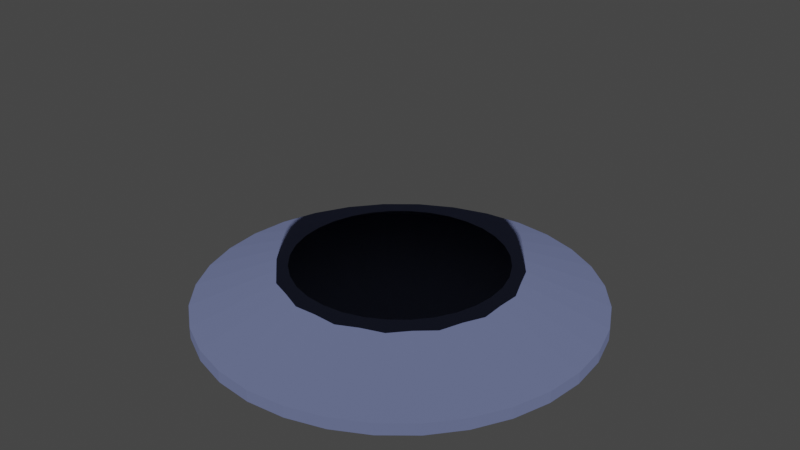 # Source: Ufo_v1.blend  (saved by Blender 2.81.16; exported with 4.5.12 LTS)
import bpy
from mathutils import Matrix  # noqa: F401  (used for matrix-valued properties, if any)

bpy.ops.wm.read_factory_settings(use_empty=True)
scene = bpy.context.scene
scene.name = 'Scene'

# ---- collections
col_collection = bpy.data.collections.new('Collection'); scene.collection.children.link(col_collection)

# ---- materials (node trees are filled in below, after node groups)
mat_material_001 = bpy.data.materials.new('Material.001')
mat_material_001.surface_render_method = 'BLENDED'
mat_material_001.blend_method = 'BLEND'
mat_material_001.alpha_threshold = 0.892
mat_material_001.use_transparency_overlap = False
mat_material_001.show_transparent_back = False
mat_material_001.use_backface_culling = True
mat_material_001.use_transparent_shadow = False
mat_material_001.use_raytrace_refraction = True
mat_material_001.use_screen_refraction = True
mat_material_001.refraction_depth = 0.4
mat_material_001.thickness_mode = 'SLAB'
mat_material_001.diffuse_color = (0.141, 0.7323, 1.0, 1.0)
mat_material_001.roughness = 0.5652
mat_material_001.specular_intensity = 1.0
mat_material_002 = bpy.data.materials.new('Material.002')
mat_material_002.use_transparent_shadow = False

# ---- material node trees
mat_material_001.use_nodes = True; mat_material_001.node_tree.nodes.clear()
_N = mat_material_001.node_tree.nodes; _L = mat_material_001.node_tree.links
n0 = _N.new('ShaderNodeOutputMaterial'); n0.name = 'Material Output'; n0.location = (300, 300)
n1 = _N.new('ShaderNodeBsdfTransparent'); n1.name = 'Transparent BSDF'; n1.location = (10, 300)
_L.new(n1.outputs[0], n0.inputs[0])
n0.is_active_output = True
mat_material_002.use_nodes = True; mat_material_002.node_tree.nodes.clear()
_N = mat_material_002.node_tree.nodes; _L = mat_material_002.node_tree.links
n0 = _N.new('ShaderNodeOutputMaterial'); n0.name = 'Material Output'; n0.location = (300, 300)
n1 = _N.new('ShaderNodeBsdfDiffuse'); n1.name = 'Diffuse BSDF'; n1.location = (10, 300)
n1.inputs[0].default_value = (0.1172, 0.1384, 0.2529, 1.0)
n1.inputs[1].default_value = 0.5
_L.new(n1.outputs[0], n0.inputs[0])
n0.is_active_output = True

# ---- world
world_world = bpy.data.worlds.new('World'); scene.world = world_world
world_world.use_nodes = True; world_world.node_tree.nodes.clear()
_N = world_world.node_tree.nodes; _L = world_world.node_tree.links
n0 = _N.new('ShaderNodeOutputWorld'); n0.name = 'World Output'; n0.location = (300, 300)
n1 = _N.new('ShaderNodeBackground'); n1.name = 'Background'; n1.location = (10, 300)
n1.inputs[0].default_value = (0.05088, 0.05088, 0.05088, 1.0)
_L.new(n1.outputs[0], n0.inputs[0])
n0.is_active_output = True
world_world.color = (0.05088, 0.05088, 0.05088)
world_world.use_sun_shadow = False
world_world.sun_shadow_jitter_overblur = 0.0

# ---- meshes
me_cylinder = bpy.data.meshes.new('Cylinder')
me_cylinder.from_pydata([(0.0, 0.7236, -0.7236), (-4.246e-07, 1.198, -0.401), (0.1412, 0.7097, -0.7236), (0.2338, 1.175, -0.401), (0.2769, 0.6685, -0.7236), (0.4586, 1.107, -0.401), (0.402, 0.6016, -0.7236), (0.6658, 0.9964, -0.401), (0.5116, 0.5116, -0.7236), (0.8474, 0.8474, -0.401), (0.6016, 0.402, -0.7236), (0.9964, 0.6658, -0.401), (0.6685, 0.2769, -0.7236), (1.107, 0.4586, -0.401), (0.7097, 0.1412, -0.7236), (1.175, 0.2338, -0.401), (0.7236, 5.463e-08, -0.7236), (1.198, -2.436e-07, -0.401), (0.7097, -0.1412, -0.7236), (1.175, -0.2338, -0.401), (0.6685, -0.2769, -0.7236), (1.107, -0.4586, -0.401), (0.6016, -0.402, -0.7236), (0.9964, -0.6658, -0.401), (0.5116, -0.5116, -0.7236), (0.8474, -0.8474, -0.401), (0.402, -0.6016, -0.7236), (0.6658, -0.9964, -0.401), (0.2769, -0.6685, -0.7236), (0.4586, -1.107, -0.401), (0.1412, -0.7097, -0.7236), (0.2338, -1.175, -0.401), (-2.358e-07, -0.7236, -0.7236), (-4.448e-07, -1.198, -0.401), (-0.1412, -0.7097, -0.7236), (-0.2338, -1.175, -0.401), (-0.2769, -0.6685, -0.7236), (-0.4586, -1.107, -0.401), (-0.402, -0.6016, -0.7236), (-0.6658, -0.9964, -0.401), (-0.5116, -0.5116, -0.7236), (-0.8474, -0.8474, -0.401), (-0.6016, -0.402, -0.7236), (-0.9964, -0.6658, -0.401), (-0.6685, -0.2769, -0.7236), (-1.107, -0.4586, -0.401), (-0.7097, -0.1412, -0.7236), (-1.175, -0.2338, -0.401), (-0.7236, 6.987e-07, -0.7236), (-1.198, 9.618e-07, -0.401), (-0.7097, 0.1412, -0.7236), (-1.175, 0.2338, -0.401), (-0.6685, 0.2769, -0.7236), (-1.107, 0.4586, -0.401), (-0.6016, 0.402, -0.7236), (-0.9964, 0.6658, -0.401), (-0.5116, 0.5116, -0.7236), (-0.8474, 0.8474, -0.401), (-0.402, 0.6016, -0.7236), (-0.6658, 0.9964, -0.401), (-0.2769, 0.6685, -0.7236), (-0.4586, 1.107, -0.401), (-0.1412, 0.7097, -0.7236), (-0.2338, 1.175, -0.401), (-1.837e-07, 2.268, 0.03202), (0.4424, 2.224, 0.03202), (0.8679, 2.095, 0.03202), (1.26, 1.886, 0.03202), (1.604, 1.604, 0.03202), (1.886, 1.26, 0.03202), (2.095, 0.8679, 0.03202), (2.224, 0.4424, 0.03202), (2.268, -2.703e-07, 0.03202), (2.224, -0.4424, 0.03202), (2.095, -0.8679, 0.03202), (1.886, -1.26, 0.03202), (1.604, -1.604, 0.03202), (1.26, -1.886, 0.03202), (0.8679, -2.095, 0.03202), (0.4424, -2.224, 0.03202), (-9.227e-07, -2.268, 0.03202), (-0.4425, -2.224, 0.03202), (-0.8679, -2.095, 0.03202), (-1.26, -1.886, 0.03202), (-1.604, -1.604, 0.03202), (-1.886, -1.26, 0.03202), (-2.095, -0.8679, 0.03202), (-2.224, -0.4424, 0.03202), (-2.268, 1.748e-06, 0.03202), (-2.224, 0.4425, 0.03202), (-2.095, 0.8679, 0.03202), (-1.886, 1.26, 0.03202), (-1.604, 1.604, 0.03202), (-1.26, 1.886, 0.03202), (-0.8679, 2.095, 0.03202), (-0.4424, 2.224, 0.03202), (0.4424, 2.224, -0.1029), (0.8679, 2.095, -0.1029), (1.26, 1.886, -0.1029), (1.604, 1.604, -0.1029), (1.886, 1.26, -0.1029), (2.095, 0.8679, -0.1029), (2.224, 0.4424, -0.1029), (2.268, -2.703e-07, -0.1029), (2.224, -0.4424, -0.1029), (2.095, -0.8679, -0.1029), (1.886, -1.26, -0.1029), (1.604, -1.604, -0.1029), (1.26, -1.886, -0.1029), (0.8679, -2.095, -0.1029), (0.4424, -2.224, -0.1029), (-9.227e-07, -2.268, -0.1029), (-0.4425, -2.224, -0.1029), (-0.8679, -2.095, -0.1029), (-1.26, -1.886, -0.1029), (-1.604, -1.604, -0.1029), (-1.886, -1.26, -0.1029), (-2.095, -0.8679, -0.1029), (-2.224, -0.4424, -0.1029), (-2.268, 1.748e-06, -0.1029), (-2.224, 0.4425, -0.1029), (-2.095, 0.8679, -0.1029), (-1.886, 1.26, -0.1029), (-1.604, 1.604, -0.1029), (-1.26, 1.886, -0.1029), (-0.8679, 2.095, -0.1029), (-0.4424, 2.224, -0.1029), (-1.837e-07, 2.268, -0.1029), (0.05109, 0.2568, 2.481), (0.1455, 0.7314, 2.28), (0.2177, 1.095, 1.91), (0.2495, 1.255, 1.556), (0.2619, 1.316, 1.164), (0.1455, 0.2177, 2.481), (0.4143, 0.62, 2.28), (0.62, 0.9279, 1.91), (0.7106, 1.064, 1.556), (0.7457, 1.116, 1.164), (0.2177, 0.1455, 2.481), (0.62, 0.4143, 2.28), (0.9279, 0.62, 1.91), (1.064, 0.7106, 1.556), (1.116, 0.7457, 1.164), (0.2568, 0.05109, 2.481), (0.7314, 0.1455, 2.28), (1.095, 0.2177, 1.91), (1.255, 0.2495, 1.556), (1.316, 0.2619, 1.164), (0.2568, -0.05109, 2.481), (0.7314, -0.1455, 2.28), (1.095, -0.2177, 1.91), (1.255, -0.2495, 1.556), (1.316, -0.2619, 1.164), (0.2177, -0.1455, 2.481), (0.62, -0.4143, 2.28), (0.9279, -0.62, 1.91), (1.064, -0.7106, 1.556), (1.116, -0.7457, 1.164), (0.1455, -0.2177, 2.481), (0.4143, -0.62, 2.28), (0.62, -0.9279, 1.91), (0.7106, -1.064, 1.556), (0.7457, -1.116, 1.164), (0.05109, -0.2568, 2.481), (0.1455, -0.7314, 2.28), (0.2177, -1.095, 1.91), (0.2495, -1.255, 1.556), (0.2619, -1.316, 1.164), (-0.05109, -0.2568, 2.481), (-0.1455, -0.7314, 2.28), (-0.2177, -1.095, 1.91), (-0.2495, -1.255, 1.556), (-0.2619, -1.316, 1.164), (-0.1455, -0.2177, 2.481), (-0.4143, -0.62, 2.28), (-0.62, -0.9279, 1.91), (-0.7106, -1.064, 1.556), (-0.7457, -1.116, 1.164), (-3.591e-07, -5.79e-07, 2.507), (-0.2177, -0.1455, 2.481), (-0.62, -0.4143, 2.28), (-0.9279, -0.62, 1.91), (-1.064, -0.7106, 1.556), (-1.116, -0.7457, 1.164), (-0.2568, -0.05109, 2.481), (-0.7314, -0.1455, 2.28), (-1.095, -0.2177, 1.91), (-1.255, -0.2495, 1.556), (-1.316, -0.2619, 1.164), (-0.2568, 0.05109, 2.481), (-0.7314, 0.1455, 2.28), (-1.095, 0.2177, 1.91), (-1.255, 0.2495, 1.556), (-1.316, 0.2619, 1.164), (-0.2177, 0.1455, 2.481), (-0.62, 0.4143, 2.28), (-0.9279, 0.62, 1.91), (-1.064, 0.7106, 1.556), (-1.116, 0.7457, 1.164), (-0.1455, 0.2177, 2.481), (-0.4143, 0.62, 2.28), (-0.62, 0.9279, 1.91), (-0.7106, 1.064, 1.556), (-0.7457, 1.116, 1.164), (-0.05109, 0.2568, 2.481), (-0.1455, 0.7314, 2.28), (-0.2177, 1.095, 1.91), (-0.2495, 1.255, 1.556), (-0.2619, 1.316, 1.164), (0.2619, 1.316, 0.3591), (0.7457, 1.116, 0.3591), (1.116, 0.7457, 0.3591), (1.316, 0.2619, 0.3591), (1.316, -0.2619, 0.3591), (1.116, -0.7457, 0.3591), (0.7457, -1.116, 0.3591), (0.2619, -1.316, 0.3591), (-0.2619, -1.316, 0.3591), (-0.7457, -1.116, 0.3591), (-1.116, -0.7457, 0.3591), (-1.316, -0.2619, 0.3591), (-1.316, 0.2619, 0.3591), (-1.116, 0.7457, 0.3591), (-0.7457, 1.116, 0.3591), (-0.2619, 1.316, 0.3591), (0.2326, 1.17, 0.4661), (-5.568e-08, 1.192, 0.4661), (0.4563, 1.102, 0.4661), (0.6625, 0.9915, 0.4661), (0.8432, 0.8432, 0.4661), (0.9915, 0.6625, 0.4661), (1.102, 0.4563, 0.4661), (1.17, 0.2326, 0.4661), (1.192, -4.36e-08, 0.4661), (1.17, -0.2326, 0.4661), (1.102, -0.4563, 0.4661), (0.9915, -0.6625, 0.4661), (0.8432, -0.8432, 0.4661), (0.6625, -0.9915, 0.4661), (0.4563, -1.102, 0.4661), (0.2326, -1.17, 0.4661), (-4.442e-07, -1.192, 0.4661), (-0.2326, -1.17, 0.4661), (-0.4563, -1.102, 0.4661), (-0.6625, -0.9915, 0.4661), (-0.8432, -0.8432, 0.4661), (-0.9915, -0.6625, 0.4661), (-1.102, -0.4563, 0.4661), (-1.17, -0.2326, 0.4661), (-1.192, 1.018e-06, 0.4661), (-1.17, 0.2326, 0.4661), (-1.102, 0.4563, 0.4661), (-0.9915, 0.6625, 0.4661), (-0.8432, 0.8432, 0.4661), (-0.6625, 0.9915, 0.4661), (-0.4563, 1.102, 0.4661), (-0.2326, 1.17, 0.4661)], [], [(64, 226, 225, 65), (65, 225, 227, 66), (66, 227, 228, 67), (67, 228, 229, 68), (68, 229, 230, 69), (69, 230, 231, 70), (70, 231, 232, 71), (71, 232, 233, 72), (72, 233, 234, 73), (73, 234, 235, 74), (74, 235, 236, 75), (75, 236, 237, 76), (76, 237, 238, 77), (77, 238, 239, 78), (78, 239, 240, 79), (79, 240, 241, 80), (80, 241, 242, 81), (81, 242, 243, 82), (82, 243, 244, 83), (83, 244, 245, 84), (84, 245, 246, 85), (85, 246, 247, 86), (86, 247, 248, 87), (87, 248, 249, 88), (88, 249, 250, 89), (89, 250, 251, 90), (90, 251, 252, 91), (91, 252, 253, 92), (92, 253, 254, 93), (93, 254, 255, 94), (3, 1, 63, 61, 59, 57, 55, 53, 51, 49, 47, 45, 43, 41, 39, 37, 35, 33, 31, 29, 27, 25, 23, 21, 19, 17, 15, 13, 11, 9, 7, 5), (94, 255, 256, 95), (95, 256, 226, 64), (0, 2, 4, 6, 8, 10, 12, 14, 16, 18, 20, 22, 24, 26, 28, 30, 32, 34, 36, 38, 40, 42, 44, 46, 48, 50, 52, 54, 56, 58, 60, 62), (126, 95, 64, 127), (125, 94, 95, 126), (124, 93, 94, 125), (123, 92, 93, 124), (122, 91, 92, 123), (121, 90, 91, 122), (120, 89, 90, 121), (119, 88, 89, 120), (118, 87, 88, 119), (117, 86, 87, 118), (116, 85, 86, 117), (115, 84, 85, 116), (114, 83, 84, 115), (113, 82, 83, 114), (112, 81, 82, 113), (111, 80, 81, 112), (110, 79, 80, 111), (109, 78, 79, 110), (108, 77, 78, 109), (107, 76, 77, 108), (106, 75, 76, 107), (105, 74, 75, 106), (104, 73, 74, 105), (103, 72, 73, 104), (102, 71, 72, 103), (101, 70, 71, 102), (100, 69, 70, 101), (99, 68, 69, 100), (98, 67, 68, 99), (97, 66, 67, 98), (96, 65, 66, 97), (127, 64, 65, 96), (0, 127, 96, 2), (2, 96, 97, 4), (4, 97, 98, 6), (6, 98, 99, 8), (8, 99, 100, 10), (10, 100, 101, 12), (12, 101, 102, 14), (14, 102, 103, 16), (16, 103, 104, 18), (18, 104, 105, 20), (20, 105, 106, 22), (22, 106, 107, 24), (24, 107, 108, 26), (26, 108, 109, 28), (28, 109, 110, 30), (30, 110, 111, 32), (32, 111, 112, 34), (34, 112, 113, 36), (36, 113, 114, 38), (38, 114, 115, 40), (40, 115, 116, 42), (42, 116, 117, 44), (44, 117, 118, 46), (46, 118, 119, 48), (48, 119, 120, 50), (50, 120, 121, 52), (52, 121, 122, 54), (54, 122, 123, 56), (56, 123, 124, 58), (58, 124, 125, 60), (60, 125, 126, 62), (62, 126, 127, 0), (131, 136, 137, 132), (130, 135, 136, 131), (158, 163, 164, 159), (163, 168, 169, 164), (178, 168, 163), (199, 204, 205, 200), (178, 138, 133), (136, 141, 142, 137), (134, 139, 140, 135), (135, 140, 141, 136), (137, 142, 211, 210), (178, 143, 138), (141, 146, 147, 142), (139, 144, 145, 140), (140, 145, 146, 141), (142, 147, 212, 211), (178, 148, 143), (146, 151, 152, 147), (144, 149, 150, 145), (145, 150, 151, 146), (147, 152, 213, 212), (178, 153, 148), (151, 156, 157, 152), (149, 154, 155, 150), (150, 155, 156, 151), (152, 157, 214, 213), (178, 158, 153), (154, 159, 160, 155), (155, 160, 161, 156), (156, 161, 162, 157), (157, 162, 215, 214), (178, 163, 158), (159, 164, 165, 160), (160, 165, 166, 161), (161, 166, 167, 162), (132, 137, 210, 209), (178, 173, 168), (164, 169, 170, 165), (165, 170, 171, 166), (166, 171, 172, 167), (204, 178, 128), (132, 209, 224, 208), (169, 174, 175, 170), (178, 133, 128), (171, 176, 177, 172), (172, 177, 218, 217), (178, 204, 199), (174, 180, 181, 175), (175, 181, 182, 176), (179, 184, 185, 180), (182, 187, 188, 183), (173, 179, 180, 174), (181, 186, 187, 182), (184, 189, 190, 185), (180, 185, 186, 181), (186, 191, 192, 187), (178, 189, 184), (189, 194, 195, 190), (187, 192, 193, 188), (185, 190, 191, 186), (191, 196, 197, 192), (176, 182, 183, 177), (194, 199, 200, 195), (192, 197, 198, 193), (190, 195, 196, 191), (178, 199, 194), (196, 201, 202, 197), (178, 194, 189), (197, 202, 203, 198), (195, 200, 201, 196), (183, 188, 220, 219), (178, 184, 179), (202, 207, 208, 203), (200, 205, 206, 201), (201, 206, 207, 202), (203, 208, 224, 223), (178, 179, 173), (208, 207, 131, 132), (129, 130, 206, 205), (130, 131, 207, 206), (168, 173, 174, 169), (167, 172, 217, 216), (129, 134, 135, 130), (133, 138, 139, 134), (193, 198, 222, 221), (138, 143, 144, 139), (162, 167, 216, 215), (188, 193, 221, 220), (143, 148, 149, 144), (198, 203, 223, 222), (177, 183, 219, 218), (170, 175, 176, 171), (148, 153, 154, 149), (153, 158, 159, 154), (128, 133, 134, 129), (128, 129, 205, 204), (1, 3, 225, 226), (3, 5, 227, 225), (5, 7, 228, 227), (7, 9, 229, 228), (9, 11, 230, 229), (11, 13, 231, 230), (13, 15, 232, 231), (15, 17, 233, 232), (17, 19, 234, 233), (19, 21, 235, 234), (21, 23, 236, 235), (23, 25, 237, 236), (25, 27, 238, 237), (27, 29, 239, 238), (29, 31, 240, 239), (31, 33, 241, 240), (33, 35, 242, 241), (35, 37, 243, 242), (37, 39, 244, 243), (39, 41, 245, 244), (41, 43, 246, 245), (43, 45, 247, 246), (45, 47, 248, 247), (47, 49, 249, 248), (49, 51, 250, 249), (51, 53, 251, 250), (53, 55, 252, 251), (55, 57, 253, 252), (57, 59, 254, 253), (59, 61, 255, 254), (61, 63, 256, 255), (63, 1, 226, 256)])
me_cylinder.polygons.foreach_set('material_index', [1, 1, 1, 1, 1, 1, 1, 1, 1, 1, 1, 1, 1, 1, 1, 1, 1, 1, 1, 1, 1, 1, 1, 1, 1, 1, 1, 1, 1, 1, 0, 1, 1, 1, 1, 1, 1, 1, 1, 1, 1, 1, 1, 1, 1, 1, 1, 1, 1, 1, 1, 1, 1, 1, 1, 1, 1, 1, 1, 1, 1, 1, 1, 1, 1, 1, 1, 1, 1, 1, 1, 1, 1, 1, 1, 1, 1, 1, 1, 1, 1, 1, 1, 1, 1, 1, 1, 1, 1, 1, 1, 1, 1, 1, 1, 1, 1, 1, 0, 0, 0, 0, 0, 0, 0, 0, 0, 0, 0, 0, 0, 0, 0, 0, 0, 0, 0, 0, 0, 0, 0, 0, 0, 0, 0, 0, 0, 0, 0, 0, 0, 0, 0, 0, 0, 0, 0, 0, 0, 0, 0, 0, 0, 0, 0, 0, 0, 0, 0, 0, 0, 0, 0, 0, 0, 0, 0, 0, 0, 0, 0, 0, 0, 0, 0, 0, 0, 0, 0, 0, 0, 0, 0, 0, 0, 0, 0, 0, 0, 0, 0, 0, 0, 0, 0, 0, 0, 0, 0, 0, 0, 0, 0, 0, 0, 0, 0, 0, 0, 0, 0, 0, 0, 0, 0, 0, 0, 0, 0, 0, 0, 0, 0, 0, 0, 0, 0, 0, 0, 0, 0, 0, 0, 0, 0, 0])
_uv = me_cylinder.uv_layers.new(name='UVMap')
_uv.uv.foreach_set('vector', [1.0, 0.75, 1.0, 1.0, 0.9688, 1.0, 0.9688, 0.75, 0.9688, 0.75, 0.9688, 1.0, 0.9375, 1.0, 0.9375, 0.75, 0.9375, 0.75, 0.9375, 1.0, 0.9062, 1.0, 0.9062, 0.75, 0.9062, 0.75, 0.9062, 1.0, 0.875, 1.0, 0.875, 0.75, 0.875, 0.75, 0.875, 1.0, 0.8438, 1.0, 0.8438, 0.75, 0.8438, 0.75, 0.8438, 1.0, 0.8125, 1.0, 0.8125, 0.75, 0.8125, 0.75, 0.8125, 1.0, 0.7812, 1.0, 0.7812, 0.75, 0.7812, 0.75, 0.7812, 1.0, 0.75, 1.0, 0.75, 0.75, 0.75, 0.75, 0.75, 1.0, 0.7188, 1.0, 0.7188, 0.75, 0.7188, 0.75, 0.7188, 1.0, 0.6875, 1.0, 0.6875, 0.75, 0.6875, 0.75, 0.6875, 1.0, 0.6562, 1.0, 0.6562, 0.75, 0.6562, 0.75, 0.6562, 1.0, 0.625, 1.0, 0.625, 0.75, 0.625, 0.75, 0.625, 1.0, 0.5938, 1.0, 0.5938, 0.75, 0.5938, 0.75, 0.5938, 1.0, 0.5625, 1.0, 0.5625, 0.75, 0.5625, 0.75, 0.5625, 1.0, 0.5312, 1.0, 0.5312, 0.75, 0.5312, 0.75, 0.5312, 1.0, 0.5, 1.0, 0.5, 0.75, 0.5, 0.75, 0.5, 1.0, 0.4688, 1.0, 0.4688, 0.75, 0.4688, 0.75, 0.4688, 1.0, 0.4375, 1.0, 0.4375, 0.75, 0.4375, 0.75, 0.4375, 1.0, 0.4062, 1.0, 0.4062, 0.75, 0.4062, 0.75, 0.4062, 1.0, 0.375, 1.0, 0.375, 0.75, 0.375, 0.75, 0.375, 1.0, 0.3438, 1.0, 0.3438, 0.75, 0.3438, 0.75, 0.3438, 1.0, 0.3125, 1.0, 0.3125, 0.75, 0.3125, 0.75, 0.3125, 1.0, 0.2812, 1.0, 0.2812, 0.75, 0.2812, 0.75, 0.2812, 1.0, 0.25, 1.0, 0.25, 0.75, 0.25, 0.75, 0.25, 1.0, 0.2188, 1.0, 0.2188, 0.75, 0.2188, 0.75, 0.2188, 1.0, 0.1875, 1.0, 0.1875, 0.75, 0.1875, 0.75, 0.1875, 1.0, 0.1562, 1.0, 0.1562, 0.75, 0.1562, 0.75, 0.1562, 1.0, 0.125, 1.0, 0.125, 0.75, 0.125, 0.75, 0.125, 1.0, 0.09375, 1.0, 0.09375, 0.75, 0.09375, 0.75, 0.09375, 1.0, 0.0625, 1.0, 0.0625, 0.75, 0.2766, 0.3839, 0.25, 0.3865, 0.2234, 0.3839, 0.1977, 0.3762, 0.1741, 0.3635, 0.1534, 0.3466, 0.1365, 0.3259, 0.1238, 0.3023, 0.1161, 0.2766, 0.1135, 0.25, 0.1161, 0.2234, 0.1238, 0.1977, 0.1365, 0.1741, 0.1534, 0.1534, 0.1741, 0.1365, 0.1977, 0.1238, 0.2234, 0.1161, 0.25, 0.1135, 0.2766, 0.1161, 0.3023, 0.1238, 0.3259, 0.1365, 0.3466, 0.1534, 0.3635, 0.1741, 0.3762, 0.1977, 0.3839, 0.2234, 0.3865, 0.25, 0.3839, 0.2766, 0.3762, 0.3023, 0.3635, 0.3259, 0.3466, 0.3466, 0.3259, 0.3635, 0.3023, 0.3762, 0.0625, 0.75, 0.0625, 1.0, 0.03125, 1.0, 0.03125, 0.75, 0.03125, 0.75, 0.03125, 1.0, 0.0, 1.0, 0.0, 0.75, 0.75, 0.49, 0.7968, 0.4854, 0.8418, 0.4717, 0.8833, 0.4496, 0.9197, 0.4197, 0.9496, 0.3833, 0.9717, 0.3418, 0.9854, 0.2968, 0.99, 0.25, 0.9854, 0.2032, 0.9717, 0.1582, 0.9496, 0.1167, 0.9197, 0.08029, 0.8833, 0.05045, 0.8418, 0.02827, 0.7968, 0.01461, 0.75, 0.01, 0.7032, 0.01461, 0.6582, 0.02827, 0.6167, 0.05045, 0.5803, 0.08029, 0.5504, 0.1167, 0.5283, 0.1582, 0.5146, 0.2032, 0.51, 0.25, 0.5146, 0.2968, 0.5283, 0.3418, 0.5504, 0.3833, 0.5803, 0.4197, 0.6167, 0.4496, 0.6582, 0.4717, 0.7032, 0.4854, 0.03125, 0.7255, 0.03125, 0.75, 0.0, 0.75, 0.0, 0.7255, 0.0625, 0.7255, 0.0625, 0.75, 0.03125, 0.75, 0.03125, 0.7255, 0.09375, 0.7255, 0.09375, 0.75, 0.0625, 0.75, 0.0625, 0.7255, 0.125, 0.7255, 0.125, 0.75, 0.09375, 0.75, 0.09375, 0.7255, 0.1562, 0.7255, 0.1562, 0.75, 0.125, 0.75, 0.125, 0.7255, 0.1875, 0.7255, 0.1875, 0.75, 0.1562, 0.75, 0.1562, 0.7255, 0.2188, 0.7255, 0.2188, 0.75, 0.1875, 0.75, 0.1875, 0.7255, 0.25, 0.7255, 0.25, 0.75, 0.2188, 0.75, 0.2188, 0.7255, 0.2812, 0.7255, 0.2812, 0.75, 0.25, 0.75, 0.25, 0.7255, 0.3125, 0.7255, 0.3125, 0.75, 0.2812, 0.75, 0.2812, 0.7255, 0.3438, 0.7255, 0.3438, 0.75, 0.3125, 0.75, 0.3125, 0.7255, 0.375, 0.7255, 0.375, 0.75, 0.3438, 0.75, 0.3438, 0.7255, 0.4062, 0.7255, 0.4062, 0.75, 0.375, 0.75, 0.375, 0.7255, 0.4375, 0.7255, 0.4375, 0.75, 0.4062, 0.75, 0.4062, 0.7255, 0.4687, 0.7255, 0.4688, 0.75, 0.4375, 0.75, 0.4375, 0.7255, 0.5, 0.7255, 0.5, 0.75, 0.4688, 0.75, 0.4687, 0.7255, 0.5312, 0.7255, 0.5312, 0.75, 0.5, 0.75, 0.5, 0.7255, 0.5625, 0.7255, 0.5625, 0.75, 0.5312, 0.75, 0.5312, 0.7255, 0.5938, 0.7255, 0.5938, 0.75, 0.5625, 0.75, 0.5625, 0.7255, 0.625, 0.7255, 0.625, 0.75, 0.5938, 0.75, 0.5938, 0.7255, 0.6562, 0.7255, 0.6562, 0.75, 0.625, 0.75, 0.625, 0.7255, 0.6875, 0.7255, 0.6875, 0.75, 0.6562, 0.75, 0.6562, 0.7255, 0.7188, 0.7255, 0.7188, 0.75, 0.6875, 0.75, 0.6875, 0.7255, 0.75, 0.7255, 0.75, 0.75, 0.7188, 0.75, 0.7188, 0.7255, 0.7813, 0.7255, 0.7812, 0.75, 0.75, 0.75, 0.75, 0.7255, 0.8125, 0.7255, 0.8125, 0.75, 0.7812, 0.75, 0.7813, 0.7255, 0.8438, 0.7255, 0.8438, 0.75, 0.8125, 0.75, 0.8125, 0.7255, 0.875, 0.7255, 0.875, 0.75, 0.8438, 0.75, 0.8438, 0.7255, 0.9062, 0.7255, 0.9062, 0.75, 0.875, 0.75, 0.875, 0.7255, 0.9375, 0.7255, 0.9375, 0.75, 0.9062, 0.75, 0.9062, 0.7255, 0.9688, 0.7255, 0.9688, 0.75, 0.9375, 0.75, 0.9375, 0.7255, 1.0, 0.7255, 1.0, 0.75, 0.9688, 0.75, 0.9688, 0.7255, 1.0, 0.5, 1.0, 0.7255, 0.9688, 0.7255, 0.9688, 0.5, 0.9688, 0.5, 0.9688, 0.7255, 0.9375, 0.7255, 0.9375, 0.5, 0.9375, 0.5, 0.9375, 0.7255, 0.9062, 0.7255, 0.9062, 0.5, 0.9062, 0.5, 0.9062, 0.7255, 0.875, 0.7255, 0.875, 0.5, 0.875, 0.5, 0.875, 0.7255, 0.8438, 0.7255, 0.8438, 0.5, 0.8438, 0.5, 0.8438, 0.7255, 0.8125, 0.7255, 0.8125, 0.5, 0.8125, 0.5, 0.8125, 0.7255, 0.7813, 0.7255, 0.7812, 0.5, 0.7812, 0.5, 0.7813, 0.7255, 0.75, 0.7255, 0.75, 0.5, 0.75, 0.5, 0.75, 0.7255, 0.7188, 0.7255, 0.7188, 0.5, 0.7188, 0.5, 0.7188, 0.7255, 0.6875, 0.7255, 0.6875, 0.5, 0.6875, 0.5, 0.6875, 0.7255, 0.6562, 0.7255, 0.6562, 0.5, 0.6562, 0.5, 0.6562, 0.7255, 0.625, 0.7255, 0.625, 0.5, 0.625, 0.5, 0.625, 0.7255, 0.5938, 0.7255, 0.5938, 0.5, 0.5938, 0.5, 0.5938, 0.7255, 0.5625, 0.7255, 0.5625, 0.5, 0.5625, 0.5, 0.5625, 0.7255, 0.5312, 0.7255, 0.5312, 0.5, 0.5312, 0.5, 0.5312, 0.7255, 0.5, 0.7255, 0.5, 0.5, 0.5, 0.5, 0.5, 0.7255, 0.4687, 0.7255, 0.4688, 0.5, 0.4688, 0.5, 0.4687, 0.7255, 0.4375, 0.7255, 0.4375, 0.5, 0.4375, 0.5, 0.4375, 0.7255, 0.4062, 0.7255, 0.4062, 0.5, 0.4062, 0.5, 0.4062, 0.7255, 0.375, 0.7255, 0.375, 0.5, 0.375, 0.5, 0.375, 0.7255, 0.3438, 0.7255, 0.3438, 0.5, 0.3438, 0.5, 0.3438, 0.7255, 0.3125, 0.7255, 0.3125, 0.5, 0.3125, 0.5, 0.3125, 0.7255, 0.2812, 0.7255, 0.2812, 0.5, 0.2812, 0.5, 0.2812, 0.7255, 0.25, 0.7255, 0.25, 0.5, 0.25, 0.5, 0.25, 0.7255, 0.2188, 0.7255, 0.2188, 0.5, 0.2188, 0.5, 0.2188, 0.7255, 0.1875, 0.7255, 0.1875, 0.5, 0.1875, 0.5, 0.1875, 0.7255, 0.1562, 0.7255, 0.1562, 0.5, 0.1562, 0.5, 0.1562, 0.7255, 0.125, 0.7255, 0.125, 0.5, 0.125, 0.5, 0.125, 0.7255, 0.09375, 0.7255, 0.09375, 0.5, 0.09375, 0.5, 0.09375, 0.7255, 0.0625, 0.7255, 0.0625, 0.5, 0.0625, 0.5, 0.0625, 0.7255, 0.03125, 0.7255, 0.03125, 0.5, 0.03125, 0.5, 0.03125, 0.7255, 0.0, 0.7255, 0.0, 0.5, 0.7188, 0.5625, 0.6562, 0.5625, 0.6562, 0.5, 0.7188, 0.5, 0.7188, 0.6875, 0.6562, 0.6875, 0.6562, 0.5625, 0.7188, 0.5625, 0.3437, 0.9375, 0.2812, 0.9375, 0.2812, 0.8125, 0.3437, 0.8125, 0.2812, 0.9375, 0.2188, 0.9375, 0.2188, 0.8125, 0.2812, 0.8125, 0.2344, 1.0, 0.2188, 0.9375, 0.2812, 0.9375, 0.8438, 0.9375, 0.7812, 0.9375, 0.7812, 0.8125, 0.8438, 0.8125, 0.6094, 1.0, 0.5937, 0.9375, 0.6562, 0.9375, 0.6562, 0.5625, 0.5937, 0.5625, 0.5937, 0.5, 0.6562, 0.5, 0.6562, 0.8125, 0.5937, 0.8125, 0.5937, 0.6875, 0.6562, 0.6875, 0.6562, 0.6875, 0.5937, 0.6875, 0.5937, 0.5625, 0.6562, 0.5625, 0.6562, 0.5, 0.5937, 0.5, 0.5937, 0.5, 0.6562, 0.5, 0.5469, 1.0, 0.5312, 0.9375, 0.5937, 0.9375, 0.5937, 0.5625, 0.5312, 0.5625, 0.5312, 0.5, 0.5937, 0.5, 0.5937, 0.8125, 0.5312, 0.8125, 0.5312, 0.6875, 0.5937, 0.6875, 0.5937, 0.6875, 0.5312, 0.6875, 0.5312, 0.5625, 0.5937, 0.5625, 0.5937, 0.5, 0.5312, 0.5, 0.5312, 0.5, 0.5937, 0.5, 0.4844, 1.0, 0.4687, 0.9375, 0.5312, 0.9375, 0.5312, 0.5625, 0.4687, 0.5625, 0.4687, 0.5, 0.5312, 0.5, 0.5312, 0.8125, 0.4687, 0.8125, 0.4687, 0.6875, 0.5312, 0.6875, 0.5312, 0.6875, 0.4687, 0.6875, 0.4687, 0.5625, 0.5312, 0.5625, 0.5312, 0.5, 0.4687, 0.5, 0.4687, 0.5, 0.5312, 0.5, 0.4219, 1.0, 0.4062, 0.9375, 0.4687, 0.9375, 0.4687, 0.5625, 0.4062, 0.5625, 0.4062, 0.5, 0.4687, 0.5, 0.4687, 0.8125, 0.4062, 0.8125, 0.4062, 0.6875, 0.4687, 0.6875, 0.4687, 0.6875, 0.4062, 0.6875, 0.4062, 0.5625, 0.4687, 0.5625, 0.4687, 0.5, 0.4062, 0.5, 0.4062, 0.5, 0.4687, 0.5, 0.3594, 1.0, 0.3437, 0.9375, 0.4062, 0.9375, 0.4062, 0.8125, 0.3437, 0.8125, 0.3437, 0.6875, 0.4062, 0.6875, 0.4062, 0.6875, 0.3437, 0.6875, 0.3437, 0.5625, 0.4062, 0.5625, 0.4062, 0.5625, 0.3437, 0.5625, 0.3437, 0.5, 0.4062, 0.5, 0.4062, 0.5, 0.3437, 0.5, 0.3437, 0.5, 0.4062, 0.5, 0.2969, 1.0, 0.2812, 0.9375, 0.3437, 0.9375, 0.3437, 0.8125, 0.2812, 0.8125, 0.2812, 0.6875, 0.3437, 0.6875, 0.3437, 0.6875, 0.2812, 0.6875, 0.2812, 0.5625, 0.3437, 0.5625, 0.3437, 0.5625, 0.2812, 0.5625, 0.2812, 0.5, 0.3437, 0.5, 0.7188, 0.5, 0.6562, 0.5, 0.6562, 0.5, 0.7188, 0.5, 0.1719, 1.0, 0.1563, 0.9375, 0.2188, 0.9375, 0.2812, 0.8125, 0.2188, 0.8125, 0.2187, 0.6875, 0.2812, 0.6875, 0.2812, 0.6875, 0.2187, 0.6875, 0.2187, 0.5625, 0.2812, 0.5625, 0.2812, 0.5625, 0.2187, 0.5625, 0.2187, 0.5, 0.2812, 0.5, 0.7812, 0.9375, 0.7344, 1.0, 0.7187, 0.9375, 0.7188, 0.5, 0.7188, 0.5, 0.7812, 0.5, 0.7812, 0.5, 0.2188, 0.8125, 0.1563, 0.8125, 0.1562, 0.6875, 0.2187, 0.6875, 0.6719, 1.0, 0.6562, 0.9375, 0.7187, 0.9375, 0.2187, 0.5625, 0.1562, 0.5625, 0.1562, 0.5, 0.2187, 0.5, 0.2187, 0.5, 0.1562, 0.5, 0.1562, 0.5, 0.2187, 0.5, 0.7969, 1.0, 0.7812, 0.9375, 0.8438, 0.9375, 0.1563, 0.8125, 0.09375, 0.8125, 0.09375, 0.6875, 0.1562, 0.6875, 0.1562, 0.6875, 0.09375, 0.6875, 0.09375, 0.5625, 0.1562, 0.5625, 0.09375, 0.9375, 0.03125, 0.9375, 0.03125, 0.8125, 0.09375, 0.8125, 0.09375, 0.5625, 0.03125, 0.5625, 0.03125, 0.5, 0.09375, 0.5, 0.1563, 0.9375, 0.09375, 0.9375, 0.09375, 0.8125, 0.1563, 0.8125, 0.09375, 0.6875, 0.03125, 0.6875, 0.03125, 0.5625, 0.09375, 0.5625, 0.03125, 0.9375, 0.9688, 0.9375, 0.9688, 0.8125, 0.03125, 0.8125, 0.09375, 0.8125, 0.03125, 0.8125, 0.03125, 0.6875, 0.09375, 0.6875, 0.03125, 0.6875, 0.9688, 0.6875, 0.9688, 0.5625, 0.03125, 0.5625, 0.9844, 1.0, 0.9688, 0.9375, 0.03125, 0.9375, 0.9688, 0.9375, 0.9063, 0.9375, 0.9062, 0.8125, 0.9688, 0.8125, 0.03125, 0.5625, 0.9688, 0.5625, 0.9688, 0.5, 0.03125, 0.5, 0.03125, 0.8125, 0.9688, 0.8125, 0.9688, 0.6875, 0.03125, 0.6875, 0.9688, 0.6875, 0.9062, 0.6875, 0.9062, 0.5625, 0.9688, 0.5625, 0.1562, 0.5625, 0.09375, 0.5625, 0.09375, 0.5, 0.1562, 0.5, 0.9063, 0.9375, 0.8438, 0.9375, 0.8438, 0.8125, 0.9062, 0.8125, 0.9688, 0.5625, 0.9062, 0.5625, 0.9062, 0.5, 0.9688, 0.5, 0.9688, 0.8125, 0.9062, 0.8125, 0.9062, 0.6875, 0.9688, 0.6875, 0.8594, 1.0, 0.8438, 0.9375, 0.9063, 0.9375, 0.9062, 0.6875, 0.8438, 0.6875, 0.8438, 0.5625, 0.9062, 0.5625, 0.9219, 1.0, 0.9063, 0.9375, 0.9688, 0.9375, 0.9062, 0.5625, 0.8438, 0.5625, 0.8438, 0.5, 0.9062, 0.5, 0.9062, 0.8125, 0.8438, 0.8125, 0.8438, 0.6875, 0.9062, 0.6875, 0.09375, 0.5, 0.03125, 0.5, 0.03125, 0.5, 0.09375, 0.5, 0.04688, 1.0, 0.03125, 0.9375, 0.09375, 0.9375, 0.8438, 0.5625, 0.7812, 0.5625, 0.7812, 0.5, 0.8438, 0.5, 0.8438, 0.8125, 0.7812, 0.8125, 0.7812, 0.6875, 0.8438, 0.6875, 0.8438, 0.6875, 0.7812, 0.6875, 0.7812, 0.5625, 0.8438, 0.5625, 0.8438, 0.5, 0.7812, 0.5, 0.7812, 0.5, 0.8438, 0.5, 0.1094, 1.0, 0.09375, 0.9375, 0.1563, 0.9375, 0.7812, 0.5, 0.7812, 0.5625, 0.7188, 0.5625, 0.7188, 0.5, 0.7188, 0.8125, 0.7188, 0.6875, 0.7812, 0.6875, 0.7812, 0.8125, 0.7188, 0.6875, 0.7188, 0.5625, 0.7812, 0.5625, 0.7812, 0.6875, 0.2188, 0.9375, 0.1563, 0.9375, 0.1563, 0.8125, 0.2188, 0.8125, 0.2812, 0.5, 0.2187, 0.5, 0.2187, 0.5, 0.2812, 0.5, 0.7188, 0.8125, 0.6562, 0.8125, 0.6562, 0.6875, 0.7188, 0.6875, 0.6562, 0.9375, 0.5937, 0.9375, 0.5937, 0.8125, 0.6562, 0.8125, 0.9688, 0.5, 0.9062, 0.5, 0.9062, 0.5, 0.9688, 0.5, 0.5937, 0.9375, 0.5312, 0.9375, 0.5312, 0.8125, 0.5937, 0.8125, 0.3437, 0.5, 0.2812, 0.5, 0.2812, 0.5, 0.3437, 0.5, 0.03125, 0.5, 0.9688, 0.5, 0.9688, 0.5, 0.03125, 0.5, 0.5312, 0.9375, 0.4687, 0.9375, 0.4687, 0.8125, 0.5312, 0.8125, 0.9062, 0.5, 0.8438, 0.5, 0.8438, 0.5, 0.9062, 0.5, 0.1562, 0.5, 0.09375, 0.5, 0.09375, 0.5, 0.1562, 0.5, 0.2187, 0.6875, 0.1562, 0.6875, 0.1562, 0.5625, 0.2187, 0.5625, 0.4687, 0.9375, 0.4062, 0.9375, 0.4062, 0.8125, 0.4687, 0.8125, 0.4062, 0.9375, 0.3437, 0.9375, 0.3437, 0.8125, 0.4062, 0.8125, 0.7187, 0.9375, 0.6562, 0.9375, 0.6562, 0.8125, 0.7188, 0.8125, 0.7187, 0.9375, 0.7188, 0.8125, 0.7812, 0.8125, 0.7812, 0.9375, 0.25, 0.3865, 0.2766, 0.3839, 0.2968, 0.4854, 0.25, 0.49, 0.2766, 0.3839, 0.3023, 0.3762, 0.3418, 0.4717, 0.2968, 0.4854, 0.3023, 0.3762, 0.3259, 0.3635, 0.3833, 0.4496, 0.3418, 0.4717, 0.3259, 0.3635, 0.3466, 0.3466, 0.4197, 0.4197, 0.3833, 0.4496, 0.3466, 0.3466, 0.3635, 0.3259, 0.4496, 0.3833, 0.4197, 0.4197, 0.3635, 0.3259, 0.3762, 0.3023, 0.4717, 0.3418, 0.4496, 0.3833, 0.3762, 0.3023, 0.3839, 0.2766, 0.4854, 0.2968, 0.4717, 0.3418, 0.3839, 0.2766, 0.3865, 0.25, 0.49, 0.25, 0.4854, 0.2968, 0.3865, 0.25, 0.3839, 0.2234, 0.4854, 0.2032, 0.49, 0.25, 0.3839, 0.2234, 0.3762, 0.1977, 0.4717, 0.1582, 0.4854, 0.2032, 0.3762, 0.1977, 0.3635, 0.1741, 0.4496, 0.1167, 0.4717, 0.1582, 0.3635, 0.1741, 0.3466, 0.1534, 0.4197, 0.08029, 0.4496, 0.1167, 0.3466, 0.1534, 0.3259, 0.1365, 0.3833, 0.05045, 0.4197, 0.08029, 0.3259, 0.1365, 0.3023, 0.1238, 0.3418, 0.02827, 0.3833, 0.05045, 0.3023, 0.1238, 0.2766, 0.1161, 0.2968, 0.01461, 0.3418, 0.02827, 0.2766, 0.1161, 0.25, 0.1135, 0.25, 0.01, 0.2968, 0.01461, 0.25, 0.1135, 0.2234, 0.1161, 0.2032, 0.01461, 0.25, 0.01, 0.2234, 0.1161, 0.1977, 0.1238, 0.1582, 0.02827, 0.2032, 0.01461, 0.1977, 0.1238, 0.1741, 0.1365, 0.1167, 0.05045, 0.1582, 0.02827, 0.1741, 0.1365, 0.1534, 0.1534, 0.08029, 0.08029, 0.1167, 0.05045, 0.1534, 0.1534, 0.1365, 0.1741, 0.05045, 0.1167, 0.08029, 0.08029, 0.1365, 0.1741, 0.1238, 0.1977, 0.02827, 0.1582, 0.05045, 0.1167, 0.1238, 0.1977, 0.1161, 0.2234, 0.01461, 0.2032, 0.02827, 0.1582, 0.1161, 0.2234, 0.1135, 0.25, 0.01, 0.25, 0.01461, 0.2032, 0.1135, 0.25, 0.1161, 0.2766, 0.01461, 0.2968, 0.01, 0.25, 0.1161, 0.2766, 0.1238, 0.3023, 0.02827, 0.3418, 0.01461, 0.2968, 0.1238, 0.3023, 0.1365, 0.3259, 0.05045, 0.3833, 0.02827, 0.3418, 0.1365, 0.3259, 0.1534, 0.3466, 0.08029, 0.4197, 0.05045, 0.3833, 0.1534, 0.3466, 0.1741, 0.3635, 0.1167, 0.4496, 0.08029, 0.4197, 0.1741, 0.3635, 0.1977, 0.3762, 0.1582, 0.4717, 0.1167, 0.4496, 0.1977, 0.3762, 0.2234, 0.3839, 0.2032, 0.4854, 0.1582, 0.4717, 0.2234, 0.3839, 0.25, 0.3865, 0.25, 0.49, 0.2032, 0.4854])
me_cylinder.materials.append(mat_material_001)
me_cylinder.materials.append(mat_material_002)
me_cylinder.use_remesh_fix_poles = True
me_cylinder.use_remesh_preserve_attributes = False
me_cylinder.use_mirror_vertex_groups = False
me_cylinder.update()

# ---- objects
ob_cylinder = bpy.data.objects.new('Cylinder', me_cylinder)

# ---- transforms, parenting, visibility, modifiers, constraints
ob_cylinder.location = (0.0, 0.0, 0.0)
ob_cylinder.scale = (0.6748, 0.6748, 0.6748)
ob_cylinder.lineart.crease_threshold = 0.0

# ---- collection membership
col_collection.objects.link(ob_cylinder)

# ---- scene / render settings (as saved in the file)
scene.frame_start = 1; scene.frame_end = 250; scene.frame_set(1)
scene.render.engine = 'BLENDER_EEVEE_NEXT'
scene.cycles.use_denoising = False
scene.cycles.samples = 128
scene.cycles.sampling_pattern = 'TABULATED_SOBOL'
scene.cycles.use_adaptive_sampling = False
scene.cycles.use_light_tree = False
scene.view_settings.view_transform = 'Filmic'
bpy.context.view_layer.update()

# ---- added for rendering (the .blend has no active camera and no usable light): camera, sun
cam_auto = bpy.data.cameras.new('AutoCamera')
cam_auto.lens = 50.0
cam_auto.sensor_width = 36.0
cam_auto.clip_end = 1000.0
ob_auto_camera = bpy.data.objects.new('AutoCamera', cam_auto)
scene.collection.objects.link(ob_auto_camera)
ob_auto_camera.location = (4.48422, -5.38107, 4.18901)
ob_auto_camera.rotation_euler = (1.09748, -7.21219e-08, 0.694738)
scene.camera = ob_auto_camera
light_auto_sun = bpy.data.lights.new('AutoSun', 'SUN')
light_auto_sun.energy = 3.0
light_auto_sun.angle = 0.0523599
ob_auto_sun = bpy.data.objects.new('AutoSun', light_auto_sun)
scene.collection.objects.link(ob_auto_sun)
ob_auto_sun.rotation_euler = (0.872665, 0.174533, 0.523599)
bpy.context.view_layer.update()
